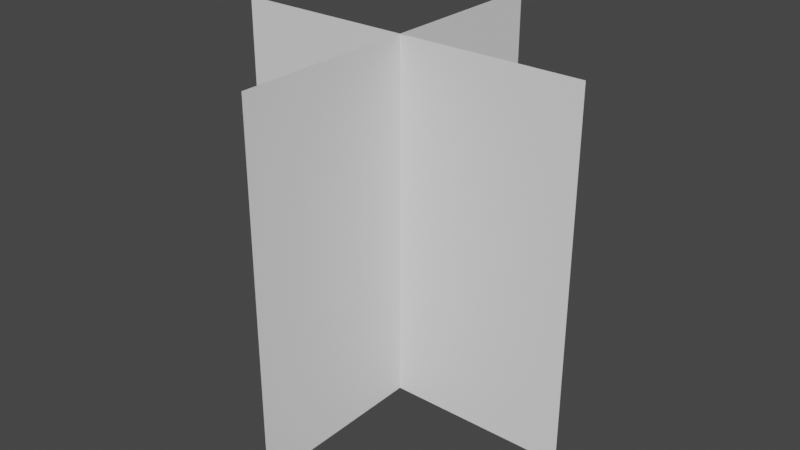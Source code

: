 # Source: PlaneCruz.blend  (saved by Blender 2.82.7; exported with 4.5.12 LTS)
import bpy
from mathutils import Matrix  # noqa: F401  (used for matrix-valued properties, if any)

bpy.ops.wm.read_factory_settings(use_empty=True)
scene = bpy.context.scene
scene.name = 'Scene'

# ---- collections
col_collection = bpy.data.collections.new('Collection'); scene.collection.children.link(col_collection)

# ---- world
world_world = bpy.data.worlds.new('World'); scene.world = world_world
world_world.use_nodes = True; world_world.node_tree.nodes.clear()
_N = world_world.node_tree.nodes; _L = world_world.node_tree.links
n0 = _N.new('ShaderNodeOutputWorld'); n0.name = 'World Output'; n0.location = (300, 300)
n1 = _N.new('ShaderNodeBackground'); n1.name = 'Background'; n1.location = (10, 300)
n1.inputs[0].default_value = (0.05088, 0.05088, 0.05088, 1.0)
_L.new(n1.outputs[0], n0.inputs[0])
n0.is_active_output = True
world_world.color = (0.05088, 0.05088, 0.05088)
world_world.use_sun_shadow = False
world_world.sun_shadow_jitter_overblur = 0.0

# ---- meshes
me_plane = bpy.data.meshes.new('Plane')
me_plane.from_pydata([(-1.0, 0.0, -4.371e-08), (1.0, 0.0, -4.371e-08), (-1.0, 2.0, -4.371e-08), (1.0, 2.0, -4.371e-08), (-1.589e-08, 5.96e-08, 1.0), (-7.55e-08, 5.96e-08, -1.0), (1.629e-07, 2.0, 1.0), (1.033e-07, 2.0, -1.0)], [], [(0, 1, 3, 2), (4, 5, 7, 6)])
_uv = me_plane.uv_layers.new(name='UVMap')
_uv.uv.foreach_set('vector', [0.0, 0.0, 1.0, 0.0, 1.0, 1.0, 0.0, 1.0, 0.0, 0.0, 1.0, 0.0, 1.0, 1.0, 0.0, 1.0])
me_plane.use_remesh_fix_poles = True
me_plane.use_remesh_preserve_attributes = False
me_plane.use_mirror_vertex_groups = False
me_plane.update()

# ---- objects
ob_plane = bpy.data.objects.new('Plane', me_plane)

# ---- transforms, parenting, visibility, modifiers, constraints
ob_plane.location = (0.0, 0.0, 0.0)
ob_plane.rotation_euler = (1.571, -4.371e-08, 1.571)
ob_plane.lineart.crease_threshold = 0.0

# ---- collection membership
col_collection.objects.link(ob_plane)

# ---- scene / render settings (as saved in the file)
scene.frame_start = 1; scene.frame_end = 250; scene.frame_set(1)
scene.render.engine = 'BLENDER_EEVEE_NEXT'
scene.cycles.use_denoising = False
scene.cycles.samples = 128
scene.cycles.sampling_pattern = 'TABULATED_SOBOL'
scene.cycles.use_adaptive_sampling = False
scene.cycles.use_light_tree = False
scene.view_settings.view_transform = 'Filmic'
bpy.context.view_layer.update()

# ---- added for rendering (the .blend has no active camera and no usable light): camera, sun
cam_auto = bpy.data.cameras.new('AutoCamera')
cam_auto.lens = 50.0
cam_auto.sensor_width = 36.0
cam_auto.clip_end = 1000.0
ob_auto_camera = bpy.data.objects.new('AutoCamera', cam_auto)
scene.collection.objects.link(ob_auto_camera)
ob_auto_camera.location = (3.20507, -3.84609, 3.56406)
ob_auto_camera.rotation_euler = (1.09748, -7.21219e-08, 0.694738)
scene.camera = ob_auto_camera
light_auto_sun = bpy.data.lights.new('AutoSun', 'SUN')
light_auto_sun.energy = 3.0
light_auto_sun.angle = 0.0523599
ob_auto_sun = bpy.data.objects.new('AutoSun', light_auto_sun)
scene.collection.objects.link(ob_auto_sun)
ob_auto_sun.rotation_euler = (0.872665, 0.174533, 0.523599)
bpy.context.view_layer.update()
